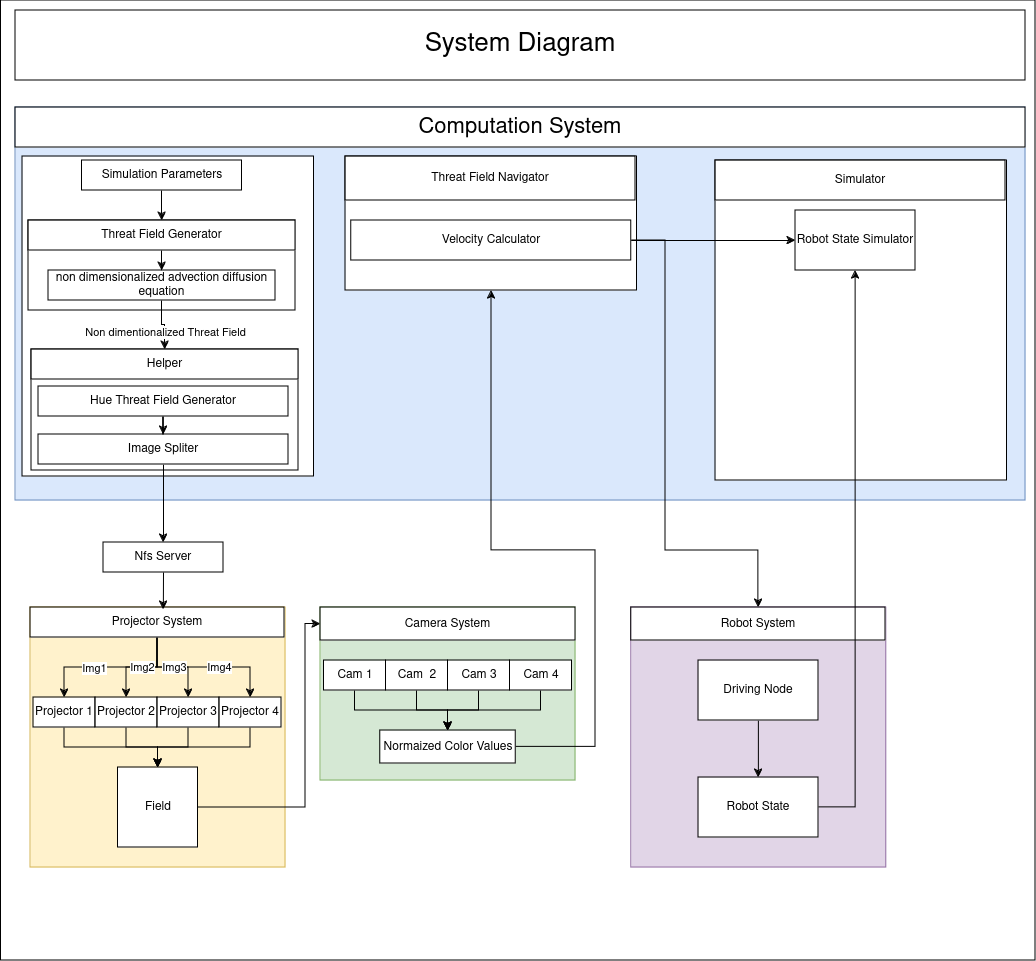

The diagram above was exported from draw.io. Its source (the exported page's mxGraphModel, read from the mxfile embedded in the PNG):
<mxGraphModel dx="1434" dy="725" grid="1" gridSize="10" guides="1" tooltips="1" connect="1" arrows="1" fold="1" page="1" pageScale="1" pageWidth="850" pageHeight="1100" math="0" shadow="0">
  <root>
    <mxCell id="0" />
    <mxCell id="1" parent="0" />
    <mxCell id="kTuRv2-pAKdMgVM3ch3t-1" value="" style="rounded=0;whiteSpace=wrap;html=1;" vertex="1" parent="1">
      <mxGeometry x="65.5" y="40" width="1034.5" height="960" as="geometry" />
    </mxCell>
    <mxCell id="kTuRv2-pAKdMgVM3ch3t-37" value="" style="rounded=0;whiteSpace=wrap;html=1;fillColor=#dae8fc;strokeColor=#6c8ebf;" vertex="1" parent="1">
      <mxGeometry x="80" y="147" width="1010" height="393" as="geometry" />
    </mxCell>
    <mxCell id="kTuRv2-pAKdMgVM3ch3t-71" value="" style="rounded=0;whiteSpace=wrap;html=1;" vertex="1" parent="1">
      <mxGeometry x="87" y="196" width="291.5" height="320" as="geometry" />
    </mxCell>
    <mxCell id="kTuRv2-pAKdMgVM3ch3t-2" value="&lt;font style=&quot;font-size: 26px;&quot;&gt;System Diagram&lt;/font&gt;" style="rounded=0;whiteSpace=wrap;html=1;" vertex="1" parent="1">
      <mxGeometry x="80" y="50" width="1010" height="70" as="geometry" />
    </mxCell>
    <mxCell id="kTuRv2-pAKdMgVM3ch3t-8" value="" style="rounded=0;whiteSpace=wrap;html=1;fillColor=#fff2cc;strokeColor=#d6b656;" vertex="1" parent="1">
      <mxGeometry x="95" y="647" width="255" height="260" as="geometry" />
    </mxCell>
    <mxCell id="kTuRv2-pAKdMgVM3ch3t-20" style="edgeStyle=orthogonalEdgeStyle;rounded=0;orthogonalLoop=1;jettySize=auto;html=1;exitX=0.5;exitY=1;exitDx=0;exitDy=0;entryX=0.5;entryY=0;entryDx=0;entryDy=0;" edge="1" parent="1" source="kTuRv2-pAKdMgVM3ch3t-5" target="kTuRv2-pAKdMgVM3ch3t-11">
      <mxGeometry relative="1" as="geometry" />
    </mxCell>
    <mxCell id="kTuRv2-pAKdMgVM3ch3t-24" value="Img1" style="edgeLabel;html=1;align=center;verticalAlign=middle;resizable=0;points=[];" vertex="1" connectable="0" parent="kTuRv2-pAKdMgVM3ch3t-20">
      <mxGeometry x="0.3422" relative="1" as="geometry">
        <mxPoint x="9" as="offset" />
      </mxGeometry>
    </mxCell>
    <mxCell id="kTuRv2-pAKdMgVM3ch3t-21" style="edgeStyle=orthogonalEdgeStyle;rounded=0;orthogonalLoop=1;jettySize=auto;html=1;exitX=0.5;exitY=1;exitDx=0;exitDy=0;entryX=0.5;entryY=0;entryDx=0;entryDy=0;" edge="1" parent="1" source="kTuRv2-pAKdMgVM3ch3t-5" target="kTuRv2-pAKdMgVM3ch3t-17">
      <mxGeometry relative="1" as="geometry" />
    </mxCell>
    <mxCell id="kTuRv2-pAKdMgVM3ch3t-28" value="Img4" style="edgeLabel;html=1;align=center;verticalAlign=middle;resizable=0;points=[];" vertex="1" connectable="0" parent="kTuRv2-pAKdMgVM3ch3t-21">
      <mxGeometry x="0.1831" y="1" relative="1" as="geometry">
        <mxPoint as="offset" />
      </mxGeometry>
    </mxCell>
    <mxCell id="kTuRv2-pAKdMgVM3ch3t-22" style="edgeStyle=orthogonalEdgeStyle;rounded=0;orthogonalLoop=1;jettySize=auto;html=1;exitX=0.5;exitY=1;exitDx=0;exitDy=0;" edge="1" parent="1" source="kTuRv2-pAKdMgVM3ch3t-5" target="kTuRv2-pAKdMgVM3ch3t-15">
      <mxGeometry relative="1" as="geometry" />
    </mxCell>
    <mxCell id="kTuRv2-pAKdMgVM3ch3t-26" value="Img2" style="edgeLabel;html=1;align=center;verticalAlign=middle;resizable=0;points=[];" vertex="1" connectable="0" parent="kTuRv2-pAKdMgVM3ch3t-22">
      <mxGeometry x="0.0072" relative="1" as="geometry">
        <mxPoint y="-1" as="offset" />
      </mxGeometry>
    </mxCell>
    <mxCell id="kTuRv2-pAKdMgVM3ch3t-23" style="edgeStyle=orthogonalEdgeStyle;rounded=0;orthogonalLoop=1;jettySize=auto;html=1;exitX=0.5;exitY=1;exitDx=0;exitDy=0;entryX=0.5;entryY=0;entryDx=0;entryDy=0;" edge="1" parent="1" source="kTuRv2-pAKdMgVM3ch3t-5" target="kTuRv2-pAKdMgVM3ch3t-16">
      <mxGeometry relative="1" as="geometry" />
    </mxCell>
    <mxCell id="kTuRv2-pAKdMgVM3ch3t-27" value="Img3" style="edgeLabel;html=1;align=center;verticalAlign=middle;resizable=0;points=[];" vertex="1" connectable="0" parent="kTuRv2-pAKdMgVM3ch3t-23">
      <mxGeometry x="-0.1292" y="1" relative="1" as="geometry">
        <mxPoint x="6" as="offset" />
      </mxGeometry>
    </mxCell>
    <mxCell id="kTuRv2-pAKdMgVM3ch3t-5" value="Projector System" style="rounded=0;whiteSpace=wrap;html=1;" vertex="1" parent="1">
      <mxGeometry x="95" y="647" width="254" height="30" as="geometry" />
    </mxCell>
    <mxCell id="kTuRv2-pAKdMgVM3ch3t-7" value="Nfs Server" style="rounded=0;whiteSpace=wrap;html=1;" vertex="1" parent="1">
      <mxGeometry x="168" y="582" width="120" height="30" as="geometry" />
    </mxCell>
    <mxCell id="kTuRv2-pAKdMgVM3ch3t-32" style="edgeStyle=orthogonalEdgeStyle;rounded=0;orthogonalLoop=1;jettySize=auto;html=1;exitX=0.5;exitY=1;exitDx=0;exitDy=0;entryX=0.5;entryY=0;entryDx=0;entryDy=0;" edge="1" parent="1" source="kTuRv2-pAKdMgVM3ch3t-11" target="kTuRv2-pAKdMgVM3ch3t-29">
      <mxGeometry relative="1" as="geometry" />
    </mxCell>
    <mxCell id="kTuRv2-pAKdMgVM3ch3t-11" value="Projector 1" style="rounded=0;whiteSpace=wrap;html=1;" vertex="1" parent="1">
      <mxGeometry x="98" y="737" width="62" height="30" as="geometry" />
    </mxCell>
    <mxCell id="kTuRv2-pAKdMgVM3ch3t-33" style="edgeStyle=orthogonalEdgeStyle;rounded=0;orthogonalLoop=1;jettySize=auto;html=1;exitX=0.5;exitY=1;exitDx=0;exitDy=0;entryX=0.5;entryY=0;entryDx=0;entryDy=0;" edge="1" parent="1" source="kTuRv2-pAKdMgVM3ch3t-15" target="kTuRv2-pAKdMgVM3ch3t-29">
      <mxGeometry relative="1" as="geometry" />
    </mxCell>
    <mxCell id="kTuRv2-pAKdMgVM3ch3t-15" value="Projector 2" style="rounded=0;whiteSpace=wrap;html=1;" vertex="1" parent="1">
      <mxGeometry x="160" y="737" width="62" height="30" as="geometry" />
    </mxCell>
    <mxCell id="kTuRv2-pAKdMgVM3ch3t-36" style="edgeStyle=orthogonalEdgeStyle;rounded=0;orthogonalLoop=1;jettySize=auto;html=1;exitX=0.5;exitY=1;exitDx=0;exitDy=0;entryX=0.5;entryY=0;entryDx=0;entryDy=0;" edge="1" parent="1" source="kTuRv2-pAKdMgVM3ch3t-16" target="kTuRv2-pAKdMgVM3ch3t-29">
      <mxGeometry relative="1" as="geometry" />
    </mxCell>
    <mxCell id="kTuRv2-pAKdMgVM3ch3t-16" value="Projector 3" style="rounded=0;whiteSpace=wrap;html=1;" vertex="1" parent="1">
      <mxGeometry x="222" y="737" width="62" height="30" as="geometry" />
    </mxCell>
    <mxCell id="kTuRv2-pAKdMgVM3ch3t-34" style="edgeStyle=orthogonalEdgeStyle;rounded=0;orthogonalLoop=1;jettySize=auto;html=1;exitX=0.5;exitY=1;exitDx=0;exitDy=0;entryX=0.5;entryY=0;entryDx=0;entryDy=0;" edge="1" parent="1" source="kTuRv2-pAKdMgVM3ch3t-17" target="kTuRv2-pAKdMgVM3ch3t-29">
      <mxGeometry relative="1" as="geometry" />
    </mxCell>
    <mxCell id="kTuRv2-pAKdMgVM3ch3t-17" value="Projector 4" style="rounded=0;whiteSpace=wrap;html=1;" vertex="1" parent="1">
      <mxGeometry x="284" y="737" width="62" height="30" as="geometry" />
    </mxCell>
    <mxCell id="kTuRv2-pAKdMgVM3ch3t-19" style="edgeStyle=orthogonalEdgeStyle;rounded=0;orthogonalLoop=1;jettySize=auto;html=1;exitX=0.5;exitY=1;exitDx=0;exitDy=0;entryX=0.523;entryY=0.067;entryDx=0;entryDy=0;entryPerimeter=0;" edge="1" parent="1" source="kTuRv2-pAKdMgVM3ch3t-7" target="kTuRv2-pAKdMgVM3ch3t-5">
      <mxGeometry relative="1" as="geometry" />
    </mxCell>
    <mxCell id="kTuRv2-pAKdMgVM3ch3t-63" style="edgeStyle=orthogonalEdgeStyle;rounded=0;orthogonalLoop=1;jettySize=auto;html=1;exitX=1;exitY=0.5;exitDx=0;exitDy=0;entryX=0;entryY=0.5;entryDx=0;entryDy=0;" edge="1" parent="1" source="kTuRv2-pAKdMgVM3ch3t-29" target="kTuRv2-pAKdMgVM3ch3t-3">
      <mxGeometry relative="1" as="geometry">
        <Array as="points">
          <mxPoint x="370" y="847" />
          <mxPoint x="370" y="664" />
        </Array>
      </mxGeometry>
    </mxCell>
    <mxCell id="kTuRv2-pAKdMgVM3ch3t-29" value="Field" style="whiteSpace=wrap;html=1;aspect=fixed;" vertex="1" parent="1">
      <mxGeometry x="182.5" y="807" width="80" height="80" as="geometry" />
    </mxCell>
    <mxCell id="kTuRv2-pAKdMgVM3ch3t-6" value="&lt;font style=&quot;font-size: 22px;&quot;&gt;Computation System&lt;/font&gt;" style="rounded=0;whiteSpace=wrap;html=1;" vertex="1" parent="1">
      <mxGeometry x="80" y="147" width="1010" height="40" as="geometry" />
    </mxCell>
    <mxCell id="kTuRv2-pAKdMgVM3ch3t-39" value="" style="rounded=0;whiteSpace=wrap;html=1;" vertex="1" parent="1">
      <mxGeometry x="96" y="389" width="267" height="121" as="geometry" />
    </mxCell>
    <mxCell id="kTuRv2-pAKdMgVM3ch3t-40" value="" style="rounded=0;whiteSpace=wrap;html=1;" vertex="1" parent="1">
      <mxGeometry x="93" y="260" width="267" height="90" as="geometry" />
    </mxCell>
    <mxCell id="kTuRv2-pAKdMgVM3ch3t-46" style="edgeStyle=orthogonalEdgeStyle;rounded=0;orthogonalLoop=1;jettySize=auto;html=1;exitX=0.5;exitY=1;exitDx=0;exitDy=0;" edge="1" parent="1" source="kTuRv2-pAKdMgVM3ch3t-41" target="kTuRv2-pAKdMgVM3ch3t-45">
      <mxGeometry relative="1" as="geometry" />
    </mxCell>
    <mxCell id="kTuRv2-pAKdMgVM3ch3t-41" value="Threat Field Generator" style="rounded=0;whiteSpace=wrap;html=1;" vertex="1" parent="1">
      <mxGeometry x="93" y="260" width="267" height="30" as="geometry" />
    </mxCell>
    <mxCell id="kTuRv2-pAKdMgVM3ch3t-44" style="edgeStyle=orthogonalEdgeStyle;rounded=0;orthogonalLoop=1;jettySize=auto;html=1;exitX=0.5;exitY=1;exitDx=0;exitDy=0;entryX=0.5;entryY=0;entryDx=0;entryDy=0;" edge="1" parent="1" source="kTuRv2-pAKdMgVM3ch3t-43" target="kTuRv2-pAKdMgVM3ch3t-41">
      <mxGeometry relative="1" as="geometry">
        <Array as="points">
          <mxPoint x="227" y="250" />
          <mxPoint x="227" y="250" />
        </Array>
      </mxGeometry>
    </mxCell>
    <mxCell id="kTuRv2-pAKdMgVM3ch3t-43" value="Simulation Parameters" style="rounded=0;whiteSpace=wrap;html=1;" vertex="1" parent="1">
      <mxGeometry x="146.5" y="200" width="160" height="30" as="geometry" />
    </mxCell>
    <mxCell id="kTuRv2-pAKdMgVM3ch3t-49" style="edgeStyle=orthogonalEdgeStyle;rounded=0;orthogonalLoop=1;jettySize=auto;html=1;exitX=0.5;exitY=1;exitDx=0;exitDy=0;entryX=0.5;entryY=0;entryDx=0;entryDy=0;" edge="1" parent="1" source="kTuRv2-pAKdMgVM3ch3t-45" target="kTuRv2-pAKdMgVM3ch3t-48">
      <mxGeometry relative="1" as="geometry" />
    </mxCell>
    <mxCell id="kTuRv2-pAKdMgVM3ch3t-50" value="Non dimentionalized Threat Field" style="edgeLabel;html=1;align=center;verticalAlign=middle;resizable=0;points=[];" vertex="1" connectable="0" parent="kTuRv2-pAKdMgVM3ch3t-49">
      <mxGeometry x="0.2909" relative="1" as="geometry">
        <mxPoint as="offset" />
      </mxGeometry>
    </mxCell>
    <mxCell id="kTuRv2-pAKdMgVM3ch3t-45" value="non dimensionalized advection diffusion equation" style="rounded=0;whiteSpace=wrap;html=1;" vertex="1" parent="1">
      <mxGeometry x="113" y="310" width="227" height="30" as="geometry" />
    </mxCell>
    <mxCell id="kTuRv2-pAKdMgVM3ch3t-47" style="edgeStyle=orthogonalEdgeStyle;rounded=0;orthogonalLoop=1;jettySize=auto;html=1;exitX=0.5;exitY=1;exitDx=0;exitDy=0;" edge="1" parent="1" source="kTuRv2-pAKdMgVM3ch3t-40" target="kTuRv2-pAKdMgVM3ch3t-40">
      <mxGeometry relative="1" as="geometry" />
    </mxCell>
    <mxCell id="kTuRv2-pAKdMgVM3ch3t-48" value="Helper" style="rounded=0;whiteSpace=wrap;html=1;" vertex="1" parent="1">
      <mxGeometry x="96" y="389" width="267" height="30" as="geometry" />
    </mxCell>
    <mxCell id="kTuRv2-pAKdMgVM3ch3t-53" style="edgeStyle=orthogonalEdgeStyle;rounded=0;orthogonalLoop=1;jettySize=auto;html=1;exitX=0.5;exitY=1;exitDx=0;exitDy=0;" edge="1" parent="1" source="kTuRv2-pAKdMgVM3ch3t-51" target="kTuRv2-pAKdMgVM3ch3t-52">
      <mxGeometry relative="1" as="geometry" />
    </mxCell>
    <mxCell id="kTuRv2-pAKdMgVM3ch3t-51" value="Hue Threat Field Generator" style="rounded=0;whiteSpace=wrap;html=1;" vertex="1" parent="1">
      <mxGeometry x="103" y="426" width="250" height="30" as="geometry" />
    </mxCell>
    <mxCell id="kTuRv2-pAKdMgVM3ch3t-56" style="edgeStyle=orthogonalEdgeStyle;rounded=0;orthogonalLoop=1;jettySize=auto;html=1;exitX=0.5;exitY=1;exitDx=0;exitDy=0;entryX=0.5;entryY=0;entryDx=0;entryDy=0;" edge="1" parent="1" source="kTuRv2-pAKdMgVM3ch3t-52" target="kTuRv2-pAKdMgVM3ch3t-7">
      <mxGeometry relative="1" as="geometry" />
    </mxCell>
    <mxCell id="kTuRv2-pAKdMgVM3ch3t-52" value="Image Spliter" style="rounded=0;whiteSpace=wrap;html=1;" vertex="1" parent="1">
      <mxGeometry x="103" y="474" width="250" height="30" as="geometry" />
    </mxCell>
    <mxCell id="kTuRv2-pAKdMgVM3ch3t-57" value="" style="rounded=0;whiteSpace=wrap;html=1;fillColor=#d5e8d4;strokeColor=#82b366;" vertex="1" parent="1">
      <mxGeometry x="385" y="647" width="255" height="173" as="geometry" />
    </mxCell>
    <mxCell id="kTuRv2-pAKdMgVM3ch3t-3" value="Camera System" style="rounded=0;whiteSpace=wrap;html=1;" vertex="1" parent="1">
      <mxGeometry x="385" y="647" width="255" height="33" as="geometry" />
    </mxCell>
    <mxCell id="kTuRv2-pAKdMgVM3ch3t-66" style="edgeStyle=orthogonalEdgeStyle;rounded=0;orthogonalLoop=1;jettySize=auto;html=1;exitX=0.5;exitY=1;exitDx=0;exitDy=0;entryX=0.5;entryY=0;entryDx=0;entryDy=0;" edge="1" parent="1" source="kTuRv2-pAKdMgVM3ch3t-58" target="kTuRv2-pAKdMgVM3ch3t-64">
      <mxGeometry relative="1" as="geometry" />
    </mxCell>
    <mxCell id="kTuRv2-pAKdMgVM3ch3t-58" value="Cam 1" style="rounded=0;whiteSpace=wrap;html=1;" vertex="1" parent="1">
      <mxGeometry x="388.5" y="700" width="62" height="30" as="geometry" />
    </mxCell>
    <mxCell id="kTuRv2-pAKdMgVM3ch3t-67" style="edgeStyle=orthogonalEdgeStyle;rounded=0;orthogonalLoop=1;jettySize=auto;html=1;exitX=0.5;exitY=1;exitDx=0;exitDy=0;entryX=0.5;entryY=0;entryDx=0;entryDy=0;" edge="1" parent="1" source="kTuRv2-pAKdMgVM3ch3t-59" target="kTuRv2-pAKdMgVM3ch3t-64">
      <mxGeometry relative="1" as="geometry" />
    </mxCell>
    <mxCell id="kTuRv2-pAKdMgVM3ch3t-59" value="Cam&amp;nbsp; 2" style="rounded=0;whiteSpace=wrap;html=1;" vertex="1" parent="1">
      <mxGeometry x="450.5" y="700" width="62" height="30" as="geometry" />
    </mxCell>
    <mxCell id="kTuRv2-pAKdMgVM3ch3t-68" style="edgeStyle=orthogonalEdgeStyle;rounded=0;orthogonalLoop=1;jettySize=auto;html=1;exitX=0.5;exitY=1;exitDx=0;exitDy=0;entryX=0.5;entryY=0;entryDx=0;entryDy=0;" edge="1" parent="1" source="kTuRv2-pAKdMgVM3ch3t-60" target="kTuRv2-pAKdMgVM3ch3t-64">
      <mxGeometry relative="1" as="geometry" />
    </mxCell>
    <mxCell id="kTuRv2-pAKdMgVM3ch3t-60" value="Cam 3" style="rounded=0;whiteSpace=wrap;html=1;" vertex="1" parent="1">
      <mxGeometry x="512.5" y="700" width="62" height="30" as="geometry" />
    </mxCell>
    <mxCell id="kTuRv2-pAKdMgVM3ch3t-69" style="edgeStyle=orthogonalEdgeStyle;rounded=0;orthogonalLoop=1;jettySize=auto;html=1;exitX=0.5;exitY=1;exitDx=0;exitDy=0;entryX=0.5;entryY=0;entryDx=0;entryDy=0;" edge="1" parent="1" source="kTuRv2-pAKdMgVM3ch3t-61" target="kTuRv2-pAKdMgVM3ch3t-64">
      <mxGeometry relative="1" as="geometry" />
    </mxCell>
    <mxCell id="kTuRv2-pAKdMgVM3ch3t-61" value="Cam 4" style="rounded=0;whiteSpace=wrap;html=1;" vertex="1" parent="1">
      <mxGeometry x="574.5" y="700" width="62" height="30" as="geometry" />
    </mxCell>
    <mxCell id="kTuRv2-pAKdMgVM3ch3t-75" style="edgeStyle=orthogonalEdgeStyle;rounded=0;orthogonalLoop=1;jettySize=auto;html=1;exitX=1;exitY=0.5;exitDx=0;exitDy=0;" edge="1" parent="1" source="kTuRv2-pAKdMgVM3ch3t-64" target="kTuRv2-pAKdMgVM3ch3t-72">
      <mxGeometry relative="1" as="geometry">
        <Array as="points">
          <mxPoint x="660" y="787" />
          <mxPoint x="660" y="590" />
          <mxPoint x="556" y="590" />
        </Array>
      </mxGeometry>
    </mxCell>
    <mxCell id="kTuRv2-pAKdMgVM3ch3t-64" value="Normaized Color Values" style="rounded=0;whiteSpace=wrap;html=1;" vertex="1" parent="1">
      <mxGeometry x="444.75" y="770" width="135.5" height="33" as="geometry" />
    </mxCell>
    <mxCell id="kTuRv2-pAKdMgVM3ch3t-72" value="" style="rounded=0;whiteSpace=wrap;html=1;" vertex="1" parent="1">
      <mxGeometry x="410" y="196" width="291.5" height="134" as="geometry" />
    </mxCell>
    <mxCell id="kTuRv2-pAKdMgVM3ch3t-73" value="Threat Field Navigator " style="rounded=0;whiteSpace=wrap;html=1;" vertex="1" parent="1">
      <mxGeometry x="410" y="196" width="290" height="44" as="geometry" />
    </mxCell>
    <mxCell id="kTuRv2-pAKdMgVM3ch3t-80" style="edgeStyle=orthogonalEdgeStyle;rounded=0;orthogonalLoop=1;jettySize=auto;html=1;exitX=1;exitY=0.5;exitDx=0;exitDy=0;entryX=0.5;entryY=0;entryDx=0;entryDy=0;" edge="1" parent="1" source="kTuRv2-pAKdMgVM3ch3t-76" target="kTuRv2-pAKdMgVM3ch3t-4">
      <mxGeometry relative="1" as="geometry">
        <Array as="points">
          <mxPoint x="730" y="280" />
          <mxPoint x="730" y="590" />
          <mxPoint x="823" y="590" />
        </Array>
      </mxGeometry>
    </mxCell>
    <mxCell id="kTuRv2-pAKdMgVM3ch3t-76" value="Velocity Calculator" style="rounded=0;whiteSpace=wrap;html=1;" vertex="1" parent="1">
      <mxGeometry x="415.75" y="260" width="280" height="40" as="geometry" />
    </mxCell>
    <mxCell id="kTuRv2-pAKdMgVM3ch3t-78" value="" style="rounded=0;whiteSpace=wrap;html=1;fillColor=#e1d5e7;strokeColor=#9673a6;" vertex="1" parent="1">
      <mxGeometry x="695.75" y="647" width="255" height="260" as="geometry" />
    </mxCell>
    <mxCell id="kTuRv2-pAKdMgVM3ch3t-4" value="Robot System" style="rounded=0;whiteSpace=wrap;html=1;" vertex="1" parent="1">
      <mxGeometry x="695.75" y="647" width="254.25" height="33" as="geometry" />
    </mxCell>
    <mxCell id="kTuRv2-pAKdMgVM3ch3t-83" style="edgeStyle=orthogonalEdgeStyle;rounded=0;orthogonalLoop=1;jettySize=auto;html=1;exitX=0.5;exitY=1;exitDx=0;exitDy=0;" edge="1" parent="1" source="kTuRv2-pAKdMgVM3ch3t-81" target="kTuRv2-pAKdMgVM3ch3t-82">
      <mxGeometry relative="1" as="geometry" />
    </mxCell>
    <mxCell id="kTuRv2-pAKdMgVM3ch3t-81" value="Driving Node" style="rounded=0;whiteSpace=wrap;html=1;" vertex="1" parent="1">
      <mxGeometry x="762.88" y="700" width="120" height="60" as="geometry" />
    </mxCell>
    <mxCell id="kTuRv2-pAKdMgVM3ch3t-84" value="" style="rounded=0;whiteSpace=wrap;html=1;" vertex="1" parent="1">
      <mxGeometry x="780" y="200" width="291.5" height="320" as="geometry" />
    </mxCell>
    <mxCell id="kTuRv2-pAKdMgVM3ch3t-88" style="edgeStyle=orthogonalEdgeStyle;rounded=0;orthogonalLoop=1;jettySize=auto;html=1;exitX=1;exitY=0.5;exitDx=0;exitDy=0;entryX=0.5;entryY=1;entryDx=0;entryDy=0;" edge="1" parent="1" source="kTuRv2-pAKdMgVM3ch3t-82" target="kTuRv2-pAKdMgVM3ch3t-86">
      <mxGeometry relative="1" as="geometry" />
    </mxCell>
    <mxCell id="kTuRv2-pAKdMgVM3ch3t-82" value="Robot State" style="rounded=0;whiteSpace=wrap;html=1;" vertex="1" parent="1">
      <mxGeometry x="762.88" y="817" width="120" height="60" as="geometry" />
    </mxCell>
    <mxCell id="kTuRv2-pAKdMgVM3ch3t-85" value="Simulator" style="rounded=0;whiteSpace=wrap;html=1;" vertex="1" parent="1">
      <mxGeometry x="780" y="200" width="290" height="40" as="geometry" />
    </mxCell>
    <mxCell id="kTuRv2-pAKdMgVM3ch3t-86" value="Robot State Simulator" style="rounded=0;whiteSpace=wrap;html=1;" vertex="1" parent="1">
      <mxGeometry x="860" y="250" width="120" height="60" as="geometry" />
    </mxCell>
    <mxCell id="kTuRv2-pAKdMgVM3ch3t-87" style="edgeStyle=orthogonalEdgeStyle;rounded=0;orthogonalLoop=1;jettySize=auto;html=1;exitX=1;exitY=0.5;exitDx=0;exitDy=0;" edge="1" parent="1" source="kTuRv2-pAKdMgVM3ch3t-76" target="kTuRv2-pAKdMgVM3ch3t-86">
      <mxGeometry relative="1" as="geometry" />
    </mxCell>
  </root>
</mxGraphModel>